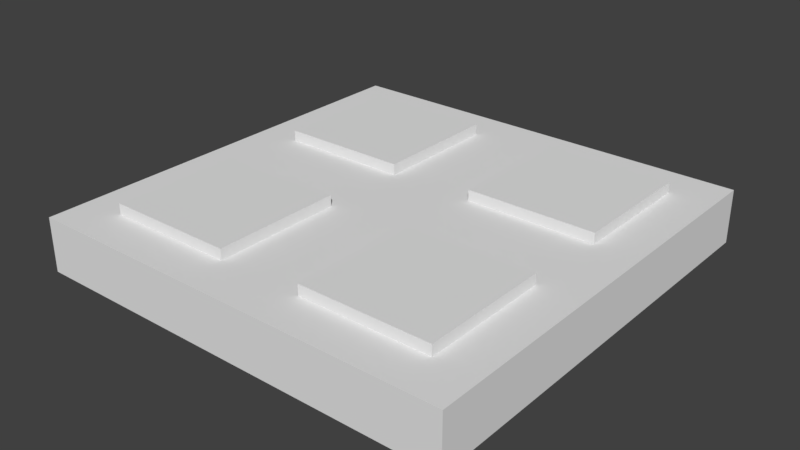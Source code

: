 # Source: SM_EQ_SquareDetail_2x2x0.25.blend  (saved by Blender 2.78.0; exported with 4.5.12 LTS)
import bpy
from mathutils import Matrix  # noqa: F401  (used for matrix-valued properties, if any)

bpy.ops.wm.read_factory_settings(use_empty=True)
scene = bpy.context.scene
scene.name = 'Scene'

# ---- collections
col_collection_1 = bpy.data.collections.new('Collection 1'); scene.collection.children.link(col_collection_1)

# ---- world
world_world = bpy.data.worlds.new('World'); scene.world = world_world
world_world.color = (0.05088, 0.05088, 0.05088)
world_world.use_sun_shadow = False
world_world.sun_shadow_jitter_overblur = 0.0
world_world.cycles.sampling_method = 'MANUAL'

# ---- meshes
me_vert = bpy.data.meshes.new('Vert')
me_vert.from_pydata([(0.0, 0.0, 0.0), (0.0, 2.0, 0.0), (-2.0, 2.0, 0.0), (-2.0, 0.0, 0.0), (-0.2, 0.2, 0.25), (-0.2, 1.8, 0.25), (-1.8, 1.8, 0.25), (-1.8, 0.2, 0.25), (-0.2, 0.8, 0.25), (-0.8, 1.8, 0.25), (-1.8, 0.8, 0.25), (-1.2, 0.2, 0.25), (-1.2, 0.8, 0.25), (-1.8, 1.2, 0.25), (-2.0, 0.0, 0.25), (-0.8, 0.2, 0.25), (-0.8, 0.8, 0.25), (0.0, 0.0, 0.25), (-0.2, 1.2, 0.25), (-1.0, 0.0, 0.25), (-0.8, 1.2, 0.25), (0.0, 1.0, 0.25), (0.0, 2.0, 0.25), (-1.2, 1.8, 0.25), (-1.2, 1.2, 0.25), (-1.0, 2.0, 0.25), (-2.0, 2.0, 0.25), (-2.0, 1.0, 0.25), (-1.0, 1.0, 0.25), (-0.2, 0.2, 0.3), (-0.2, 0.8, 0.3), (-0.8, 0.2, 0.3), (-0.8, 0.8, 0.3), (-1.8, 0.8, 0.3), (-1.8, 0.2, 0.3), (-1.2, 0.2, 0.3), (-1.2, 0.8, 0.3), (-1.2, 1.8, 0.3), (-1.8, 1.8, 0.3), (-1.8, 1.2, 0.3), (-1.2, 1.2, 0.3), (-0.2, 1.2, 0.3), (-0.2, 1.8, 0.3), (-0.8, 1.8, 0.3), (-0.8, 1.2, 0.3)], [], [(1, 0, 3, 2), (11, 12, 36, 35), (3, 0, 17, 19, 14), (1, 2, 26, 25, 22), (2, 3, 14, 27, 26), (0, 1, 22, 21, 17), (8, 16, 32, 30), (9, 20, 44, 43), (24, 23, 37, 40), (7, 10, 27, 14), (11, 7, 14, 19), (12, 11, 19, 28), (10, 12, 28, 27), (8, 4, 17, 21), (4, 15, 19, 17), (15, 16, 28, 19), (16, 8, 21, 28), (5, 18, 21, 22), (9, 5, 22, 25), (20, 9, 25, 28), (18, 20, 28, 21), (6, 23, 25, 26), (13, 6, 26, 27), (23, 24, 28, 25), (24, 13, 27, 28), (30, 32, 31, 29), (15, 4, 29, 31), (16, 15, 31, 32), (4, 8, 30, 29), (36, 33, 34, 35), (10, 7, 34, 33), (12, 10, 33, 36), (7, 11, 35, 34), (37, 38, 39, 40), (23, 6, 38, 37), (13, 24, 40, 39), (6, 13, 39, 38), (42, 43, 44, 41), (18, 5, 42, 41), (20, 18, 41, 44), (5, 9, 43, 42)])
me_vert.use_remesh_preserve_volume = False
me_vert.use_remesh_preserve_attributes = False
me_vert.use_mirror_vertex_groups = False
me_vert.update()

# ---- objects
ob_sm_eq_squaredetail_2x2x0_25 = bpy.data.objects.new('SM_EQ_SquareDetail_2x2x0.25', me_vert)

# ---- transforms, parenting, visibility, modifiers, constraints
ob_sm_eq_squaredetail_2x2x0_25.location = (0.0, 0.0, 0.0)
ob_sm_eq_squaredetail_2x2x0_25.lineart.crease_threshold = 0.0

# ---- collection membership
col_collection_1.objects.link(ob_sm_eq_squaredetail_2x2x0_25)

# ---- scene / render settings (as saved in the file)
scene.frame_start = 1; scene.frame_end = 250; scene.frame_set(1)
scene.render.engine = 'CYCLES'
scene.render.resolution_percentage = 50
scene.render.dither_intensity = 0.0
scene.cycles.use_denoising = False
scene.cycles.samples = 128
scene.cycles.sampling_pattern = 'TABULATED_SOBOL'
scene.cycles.light_sampling_threshold = 0.0
scene.cycles.use_adaptive_sampling = False
scene.cycles.use_light_tree = False
scene.cycles.blur_glossy = 0.0
scene.cycles.sample_clamp_indirect = 0.0
scene.view_settings.view_transform = 'Standard'
bpy.context.view_layer.update()

# ---- added for rendering (the .blend has no active camera and no usable light): camera, sun
cam_auto = bpy.data.cameras.new('AutoCamera')
cam_auto.lens = 50.0
cam_auto.sensor_width = 36.0
cam_auto.clip_end = 1000.0
ob_auto_camera = bpy.data.objects.new('AutoCamera', cam_auto)
scene.collection.objects.link(ob_auto_camera)
ob_auto_camera.location = (1.63161, -2.15793, 2.25529)
ob_auto_camera.rotation_euler = (1.09748, -7.21219e-08, 0.694738)
scene.camera = ob_auto_camera
light_auto_sun = bpy.data.lights.new('AutoSun', 'SUN')
light_auto_sun.energy = 3.0
light_auto_sun.angle = 0.0523599
ob_auto_sun = bpy.data.objects.new('AutoSun', light_auto_sun)
scene.collection.objects.link(ob_auto_sun)
ob_auto_sun.rotation_euler = (0.872665, 0.174533, 0.523599)
bpy.context.view_layer.update()
